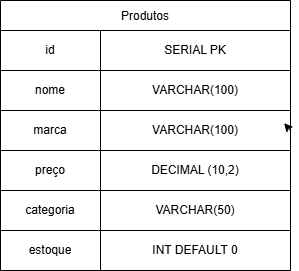

The diagram above was exported from draw.io. Its source (the exported page's mxGraphModel, read from the mxfile embedded in the PNG):
<mxGraphModel dx="684" dy="427" grid="1" gridSize="10" guides="1" tooltips="1" connect="1" arrows="1" fold="1" page="1" pageScale="1" pageWidth="850" pageHeight="1100" math="0" shadow="0">
  <root>
    <mxCell id="0" />
    <mxCell id="1" parent="0" />
    <mxCell id="2" value="Produtos" style="shape=table;startSize=30;container=1;collapsible=0;childLayout=tableLayout;" vertex="1" parent="1">
      <mxGeometry x="150" y="100" width="290" height="270" as="geometry" />
    </mxCell>
    <mxCell id="3" value="" style="shape=tableRow;horizontal=0;startSize=0;swimlaneHead=0;swimlaneBody=0;strokeColor=inherit;top=0;left=0;bottom=0;right=0;collapsible=0;dropTarget=0;fillColor=none;points=[[0,0.5],[1,0.5]];portConstraint=eastwest;" vertex="1" parent="2">
      <mxGeometry y="30" width="290" height="40" as="geometry" />
    </mxCell>
    <mxCell id="4" value="id" style="shape=partialRectangle;html=1;whiteSpace=wrap;connectable=0;strokeColor=inherit;overflow=hidden;fillColor=none;top=0;left=0;bottom=0;right=0;pointerEvents=1;" vertex="1" parent="3">
      <mxGeometry width="100" height="40" as="geometry">
        <mxRectangle width="100" height="40" as="alternateBounds" />
      </mxGeometry>
    </mxCell>
    <mxCell id="5" value="SERIAL PK" style="shape=partialRectangle;html=1;whiteSpace=wrap;connectable=0;strokeColor=inherit;overflow=hidden;fillColor=none;top=0;left=0;bottom=0;right=0;pointerEvents=1;" vertex="1" parent="3">
      <mxGeometry x="100" width="190" height="40" as="geometry">
        <mxRectangle width="190" height="40" as="alternateBounds" />
      </mxGeometry>
    </mxCell>
    <mxCell id="6" value="" style="shape=tableRow;horizontal=0;startSize=0;swimlaneHead=0;swimlaneBody=0;strokeColor=inherit;top=0;left=0;bottom=0;right=0;collapsible=0;dropTarget=0;fillColor=none;points=[[0,0.5],[1,0.5]];portConstraint=eastwest;" vertex="1" parent="2">
      <mxGeometry y="70" width="290" height="40" as="geometry" />
    </mxCell>
    <mxCell id="7" value="nome" style="shape=partialRectangle;html=1;whiteSpace=wrap;connectable=0;strokeColor=inherit;overflow=hidden;fillColor=none;top=0;left=0;bottom=0;right=0;pointerEvents=1;" vertex="1" parent="6">
      <mxGeometry width="100" height="40" as="geometry">
        <mxRectangle width="100" height="40" as="alternateBounds" />
      </mxGeometry>
    </mxCell>
    <mxCell id="8" value="VARCHAR(100)" style="shape=partialRectangle;html=1;whiteSpace=wrap;connectable=0;strokeColor=inherit;overflow=hidden;fillColor=none;top=0;left=0;bottom=0;right=0;pointerEvents=1;" vertex="1" parent="6">
      <mxGeometry x="100" width="190" height="40" as="geometry">
        <mxRectangle width="190" height="40" as="alternateBounds" />
      </mxGeometry>
    </mxCell>
    <mxCell id="9" value="" style="shape=tableRow;horizontal=0;startSize=0;swimlaneHead=0;swimlaneBody=0;strokeColor=inherit;top=0;left=0;bottom=0;right=0;collapsible=0;dropTarget=0;fillColor=none;points=[[0,0.5],[1,0.5]];portConstraint=eastwest;" vertex="1" parent="2">
      <mxGeometry y="110" width="290" height="40" as="geometry" />
    </mxCell>
    <mxCell id="10" value="marca" style="shape=partialRectangle;html=1;whiteSpace=wrap;connectable=0;strokeColor=inherit;overflow=hidden;fillColor=none;top=0;left=0;bottom=0;right=0;pointerEvents=1;" vertex="1" parent="9">
      <mxGeometry width="100" height="40" as="geometry">
        <mxRectangle width="100" height="40" as="alternateBounds" />
      </mxGeometry>
    </mxCell>
    <mxCell id="11" value="VARCHAR(100)" style="shape=partialRectangle;html=1;whiteSpace=wrap;connectable=0;strokeColor=inherit;overflow=hidden;fillColor=none;top=0;left=0;bottom=0;right=0;pointerEvents=1;" vertex="1" parent="9">
      <mxGeometry x="100" width="190" height="40" as="geometry">
        <mxRectangle width="190" height="40" as="alternateBounds" />
      </mxGeometry>
    </mxCell>
    <mxCell id="12" value="" style="shape=tableRow;horizontal=0;startSize=0;swimlaneHead=0;swimlaneBody=0;strokeColor=inherit;top=0;left=0;bottom=0;right=0;collapsible=0;dropTarget=0;fillColor=none;points=[[0,0.5],[1,0.5]];portConstraint=eastwest;" vertex="1" parent="2">
      <mxGeometry y="150" width="290" height="40" as="geometry" />
    </mxCell>
    <mxCell id="13" value="preço" style="shape=partialRectangle;html=1;whiteSpace=wrap;connectable=0;strokeColor=inherit;overflow=hidden;fillColor=none;top=0;left=0;bottom=0;right=0;pointerEvents=1;" vertex="1" parent="12">
      <mxGeometry width="100" height="40" as="geometry">
        <mxRectangle width="100" height="40" as="alternateBounds" />
      </mxGeometry>
    </mxCell>
    <mxCell id="14" value="DECIMAL (10,2)" style="shape=partialRectangle;html=1;whiteSpace=wrap;connectable=0;strokeColor=inherit;overflow=hidden;fillColor=none;top=0;left=0;bottom=0;right=0;pointerEvents=1;" vertex="1" parent="12">
      <mxGeometry x="100" width="190" height="40" as="geometry">
        <mxRectangle width="190" height="40" as="alternateBounds" />
      </mxGeometry>
    </mxCell>
    <mxCell id="15" value="" style="shape=tableRow;horizontal=0;startSize=0;swimlaneHead=0;swimlaneBody=0;strokeColor=inherit;top=0;left=0;bottom=0;right=0;collapsible=0;dropTarget=0;fillColor=none;points=[[0,0.5],[1,0.5]];portConstraint=eastwest;" vertex="1" parent="2">
      <mxGeometry y="190" width="290" height="40" as="geometry" />
    </mxCell>
    <mxCell id="16" value="categoria" style="shape=partialRectangle;html=1;whiteSpace=wrap;connectable=0;strokeColor=inherit;overflow=hidden;fillColor=none;top=0;left=0;bottom=0;right=0;pointerEvents=1;" vertex="1" parent="15">
      <mxGeometry width="100" height="40" as="geometry">
        <mxRectangle width="100" height="40" as="alternateBounds" />
      </mxGeometry>
    </mxCell>
    <mxCell id="17" value="VARCHAR(50)" style="shape=partialRectangle;html=1;whiteSpace=wrap;connectable=0;strokeColor=inherit;overflow=hidden;fillColor=none;top=0;left=0;bottom=0;right=0;pointerEvents=1;" vertex="1" parent="15">
      <mxGeometry x="100" width="190" height="40" as="geometry">
        <mxRectangle width="190" height="40" as="alternateBounds" />
      </mxGeometry>
    </mxCell>
    <mxCell id="18" value="" style="shape=tableRow;horizontal=0;startSize=0;swimlaneHead=0;swimlaneBody=0;strokeColor=inherit;top=0;left=0;bottom=0;right=0;collapsible=0;dropTarget=0;fillColor=none;points=[[0,0.5],[1,0.5]];portConstraint=eastwest;" vertex="1" parent="2">
      <mxGeometry y="230" width="290" height="40" as="geometry" />
    </mxCell>
    <mxCell id="19" value="estoque" style="shape=partialRectangle;html=1;whiteSpace=wrap;connectable=0;strokeColor=inherit;overflow=hidden;fillColor=none;top=0;left=0;bottom=0;right=0;pointerEvents=1;" vertex="1" parent="18">
      <mxGeometry width="100" height="40" as="geometry">
        <mxRectangle width="100" height="40" as="alternateBounds" />
      </mxGeometry>
    </mxCell>
    <mxCell id="20" value="INT DEFAULT 0" style="shape=partialRectangle;html=1;whiteSpace=wrap;connectable=0;strokeColor=inherit;overflow=hidden;fillColor=none;top=0;left=0;bottom=0;right=0;pointerEvents=1;" vertex="1" parent="18">
      <mxGeometry x="100" width="190" height="40" as="geometry">
        <mxRectangle width="190" height="40" as="alternateBounds" />
      </mxGeometry>
    </mxCell>
    <mxCell id="22" style="edgeStyle=none;html=1;exitX=1;exitY=0.5;exitDx=0;exitDy=0;entryX=0.978;entryY=0.317;entryDx=0;entryDy=0;entryPerimeter=0;" edge="1" parent="2" source="9" target="9">
      <mxGeometry relative="1" as="geometry" />
    </mxCell>
  </root>
</mxGraphModel>